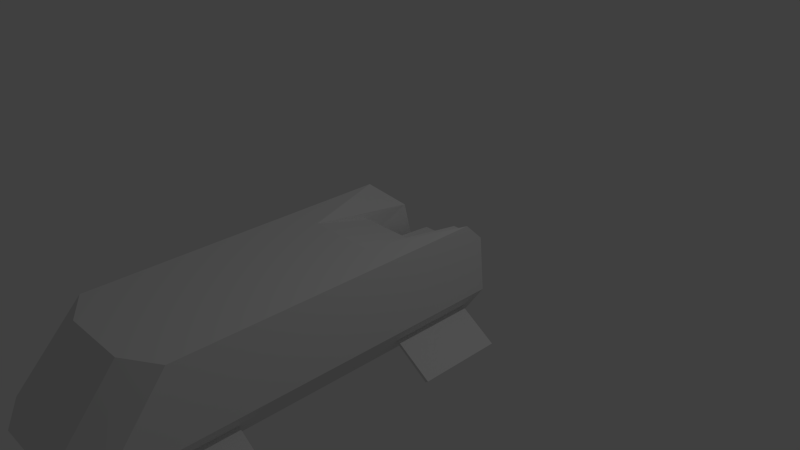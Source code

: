 # Source: shuttle.blend  (saved by Blender 2.67.1; exported with 4.5.12 LTS)
import bpy
from mathutils import Matrix  # noqa: F401  (used for matrix-valued properties, if any)

bpy.ops.wm.read_factory_settings(use_empty=True)
scene = bpy.context.scene
scene.name = 'Scene'

# ---- collections
col_collection_1 = bpy.data.collections.new('Collection 1'); scene.collection.children.link(col_collection_1)

# ---- materials (node trees are filled in below, after node groups)
mat_material = bpy.data.materials.new('Material')
mat_material.alpha_threshold = 0.0
mat_material.use_transparent_shadow = False
mat_material.roughness = 0.5
mat_material.line_color = (0.0, 0.0, 0.0, 1.0)

# ---- material node trees

# ---- world
world_world = bpy.data.worlds.new('World'); scene.world = world_world
world_world.color = (0.05088, 0.05088, 0.05088)
world_world.use_sun_shadow = False
world_world.sun_shadow_jitter_overblur = 0.0
world_world.cycles.sampling_method = 'MANUAL'
world_world.cycles.sample_map_resolution = 256

# ---- cameras
cam_camera = bpy.data.cameras.new('Camera')
cam_camera.clip_end = 100.0
cam_camera.lens = 35.0
cam_camera.sensor_width = 32.0
cam_camera.sensor_height = 18.0
cam_camera.ortho_scale = 7.314
cam_camera.dof.focus_distance = 0.0
cam_camera.dof.aperture_fstop = 128.0

# ---- lights
light_lamp = bpy.data.lights.new('Lamp', 'POINT')
light_lamp.transmission_factor = 0.0
light_lamp.cutoff_distance = 30.0
light_lamp.energy = 100.0
light_lamp.shadow_buffer_clip_start = 1.001
light_lamp.shadow_soft_size = 0.1
light_lamp.shadow_maximum_resolution = 0.006
light_lamp.use_absolute_resolution = True
light_lamp.cycles.use_multiple_importance_sampling = False

# ---- meshes
me_cube_001 = bpy.data.meshes.new('Cube.001')
me_cube_001.from_pydata([(-4.768e-07, -3.749, 0.4607), (0.9154, -3.463, 0.4607), (-0.9154, -3.463, 0.4607), (0.0, -4.609, -0.5103), (1.0, 1.0, -0.5103), (0.6617, 1.0, -1.0), (0.6617, -3.914, -1.0), (1.0, -4.323, -0.5103), (-1.0, -4.323, -0.5103), (-0.6617, -3.914, -1.0), (-0.6617, 1.0, -1.0), (-1.0, 1.0, -0.5103), (0.8886, 0.804, -0.6716), (0.8886, -3.951, -0.6716), (0.7731, -3.811, -0.8388), (0.7731, 0.804, -0.8388), (-0.8886, -3.951, -0.6716), (-0.8886, 0.804, -0.6716), (-0.7731, 0.804, -0.8388), (-0.7731, -3.811, -0.8388), (0.8308, -3.881, -0.7552), (0.8308, 0.804, -0.7552), (-0.8308, 0.804, -0.7552), (-0.8308, -3.881, -0.7552), (0.802, -3.846, -0.797), (0.8597, 0.804, -0.7134), (-0.802, 0.804, -0.797), (-0.8597, -3.916, -0.7134), (0.8597, -3.916, -0.7134), (0.802, 0.804, -0.797), (-0.8597, 0.804, -0.7134), (-0.802, -3.846, -0.797), (0.8308, -0.3672, -0.7552), (0.8308, -2.71, -0.7552), (-0.8308, -2.71, -0.7552), (-0.8308, -0.3672, -0.7552), (0.802, -2.683, -0.797), (-0.802, -0.3585, -0.797), (0.802, -0.3585, -0.797), (-0.802, -2.683, -0.797), (1.36, -3.881, -1.097), (1.36, 0.804, -1.097), (-1.36, -3.881, -1.097), (1.313, -3.846, -1.139), (-1.313, 0.804, -1.139), (1.313, 0.804, -1.139), (-1.313, -3.846, -1.139), (1.36, -0.3672, -1.097), (1.36, -2.71, -1.097), (-1.36, -2.71, -1.097), (1.313, -2.683, -1.139), (-1.313, -0.3585, -1.139), (1.313, -0.3585, -1.139), (-1.313, -2.683, -1.139), (-1.36, 0.804, -1.097), (-1.36, -0.3672, -1.097), (0.9364, 1.0, 0.2195), (0.9154, 0.7587, 0.4607), (-0.9154, 0.7587, 0.4607), (-0.9364, 1.0, 0.2195), (-5.96e-08, -4.2, -1.0), (1.788e-07, 1.173, -1.0), (1.788e-07, -0.5293, 0.4607), (-0.5, -4.609, -0.5103), (-0.3308, 1.173, -1.0), (-0.4577, -3.749, 0.4607), (-0.3308, -4.2, -1.0), (-0.4682, 1.0, 0.2195), (-0.4577, -0.5293, 0.4607), (0.4577, -0.5293, 0.4607), (0.5, -4.609, -0.5103), (-0.4577, 0.2728, 0.2595), (0.4577, 0.2728, 0.2595), (0.3308, -4.2, -1.0), (0.3308, 1.173, -1.0), (0.4577, -3.749, 0.4607), (0.4682, 1.0, 0.2195), (0.3308, 0.514, -0.8394), (0.4682, 0.514, 0.0182), (-0.4682, 0.514, 0.0182), (-0.3308, 0.514, -0.8394), (1.806e-09, 0.2728, 0.2595), (6.141e-08, 0.514, 0.0182), (1.806e-09, 0.514, -0.8394), (0.22, 0.514, -0.7093), (0.3157, 0.514, -0.1118), (-0.22, 0.514, -0.7093), (-0.3157, 0.514, -0.1118), (1.806e-09, 0.514, -0.7093), (6.141e-08, 0.514, -0.1118), (0.22, 1.192, -0.7093), (0.2368, 1.192, -0.1118), (-0.22, 1.192, -0.7093), (-0.2368, 1.192, -0.1118), (2.659e-07, 1.192, -0.7093), (3.209e-07, 1.192, -0.1118)], [], [(8, 2, 58, 59, 11), (67, 64, 10, 11, 59), (63, 65, 2, 8), (76, 74, 77, 78), (66, 63, 8, 9), (68, 58, 2, 65), (64, 66, 9, 10), (14, 24, 20, 28, 13, 7, 6), (12, 25, 21, 29, 15, 5, 4), (18, 26, 22, 30, 17, 11, 10), (16, 27, 23, 31, 19, 9, 8), (37, 26, 18, 10, 9, 19, 31, 39, 34, 23, 27, 16, 8, 11, 17, 30, 22, 35), (33, 20, 40, 48), (36, 33, 48, 50), (21, 32, 47, 41), (33, 36, 24, 14, 6, 5, 15, 29, 38, 32, 21, 25, 12, 4, 7, 13, 28, 20), (26, 37, 51, 44), (48, 40, 43, 50), (55, 54, 44, 51), (41, 47, 52, 45), (42, 49, 53, 46), (20, 24, 43, 40), (34, 39, 53, 49), (32, 38, 52, 47), (24, 36, 50, 43), (31, 23, 42, 46), (39, 31, 46, 53), (38, 29, 45, 52), (23, 34, 49, 42), (37, 35, 55, 51), (35, 22, 54, 55), (29, 21, 41, 45), (22, 26, 44, 54), (67, 59, 58, 68), (4, 56, 57, 1, 7), (70, 75, 0, 3), (73, 70, 3, 60), (69, 62, 0, 75), (74, 73, 60, 61), (69, 76, 78, 72), (64, 67, 79, 80), (3, 0, 65, 63), (60, 3, 63, 66), (62, 68, 65, 0), (61, 60, 66, 64), (62, 69, 72, 81), (67, 68, 71, 79), (7, 1, 75, 70), (5, 6, 73, 74), (56, 76, 69, 57), (57, 69, 75, 1), (68, 62, 81, 71), (61, 64, 80, 83), (78, 82, 81, 72), (56, 4, 5, 74, 76), (6, 7, 70, 73), (82, 79, 71, 81), (74, 61, 83, 77), (87, 89, 95, 93), (84, 85, 78, 77), (87, 86, 80, 79), (88, 84, 77, 83), (85, 89, 82, 78), (86, 88, 83, 80), (89, 87, 79, 82), (94, 92, 93, 95, 91, 90), (86, 87, 93, 92), (88, 86, 92, 94), (85, 84, 90, 91), (89, 85, 91, 95), (84, 88, 94, 90)])
me_cube_001.materials.append(mat_material)
me_cube_001.use_remesh_preserve_volume = False
me_cube_001.use_remesh_preserve_attributes = False
me_cube_001.use_mirror_vertex_groups = False
me_cube_001.update()

# ---- objects
ob_cube = bpy.data.objects.new('Cube', me_cube_001)
ob_lamp = bpy.data.objects.new('Lamp', light_lamp)
ob_camera = bpy.data.objects.new('Camera', cam_camera)

# ---- transforms, parenting, visibility, modifiers, constraints
ob_cube.location = (0.0, 0.0, 0.0)
ob_cube.lock_rotations_4d = False
ob_cube.empty_display_type = 'ARROWS'
ob_cube.lineart.crease_threshold = 0.0
ob_lamp.location = (4.076, 1.005, 5.904)
ob_lamp.rotation_euler = (0.6503, 0.05522, 1.866)
ob_lamp.lock_rotations_4d = False
ob_lamp.empty_display_type = 'ARROWS'
ob_lamp.color = (0.0, 0.0, 0.0, 0.0)
ob_lamp.lineart.crease_threshold = 0.0
ob_camera.location = (7.481, -6.508, 5.344)
ob_camera.rotation_euler = (1.109, 0.01082, 0.8149)
ob_camera.lock_rotations_4d = False
ob_camera.empty_display_type = 'ARROWS'
ob_camera.color = (0.0, 0.0, 0.0, 0.0)
ob_camera.display_type = 'WIRE'
ob_camera.lineart.crease_threshold = 0.0

# ---- collection membership
col_collection_1.objects.link(ob_cube)
col_collection_1.objects.link(ob_lamp)
col_collection_1.objects.link(ob_camera)

# ---- scene / render settings (as saved in the file)
scene.camera = ob_camera
scene.frame_start = 1; scene.frame_end = 250; scene.frame_set(1)
scene.render.engine = 'BLENDER_EEVEE_NEXT'
scene.render.image_settings.color_mode = 'RGB'
scene.render.image_settings.compression = 90
scene.render.resolution_percentage = 50
scene.render.dither_intensity = 0.0
scene.cycles.use_denoising = False
scene.cycles.samples = 10
scene.cycles.sampling_pattern = 'TABULATED_SOBOL'
scene.cycles.light_sampling_threshold = 0.0
scene.cycles.use_adaptive_sampling = False
scene.cycles.use_light_tree = False
scene.cycles.blur_glossy = 0.0
scene.cycles.volume_bounces = 1
scene.cycles.pixel_filter_type = 'GAUSSIAN'
scene.cycles.sample_clamp_indirect = 0.0
scene.view_settings.view_transform = 'Standard'
bpy.context.view_layer.update()
